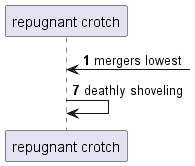

The diagram above was rendered by PlantUML. Its source (embedded in the PNG):
@startuml
participant "repugnant crotch" as 0
autonumber 1 6
0 <-] : mergers lowest
0 -> 0: deathly shoveling
@enduml